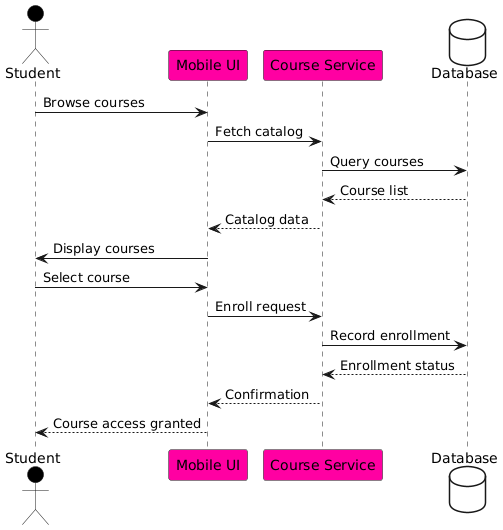

The diagram above was rendered by PlantUML. Its source (embedded in the PNG):
@startuml
skinparam BackgroundColor #FFFFFF
actor Student #Black
participant "Mobile UI" as MobileUI #FF00A2
participant "Course Service" as Course #FF00A2
database "Database" as DB #White

Student -> MobileUI: Browse courses
MobileUI -> Course: Fetch catalog
Course -> DB: Query courses
DB --> Course: Course list
Course --> MobileUI: Catalog data
MobileUI -> Student: Display courses
Student -> MobileUI: Select course
MobileUI -> Course: Enroll request
Course -> DB: Record enrollment
DB --> Course: Enrollment status
Course --> MobileUI: Confirmation
MobileUI --> Student: Course access granted
@enduml